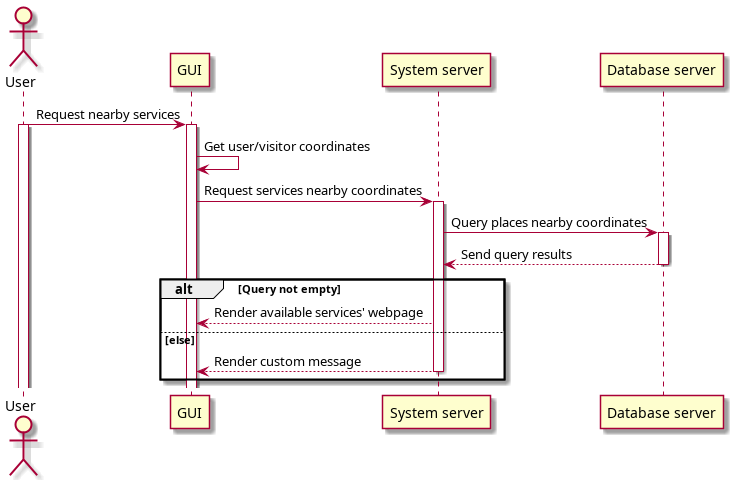

The diagram above was rendered by PlantUML. Its source (embedded in the PNG):
@startuml nearby_seq
actor User as usr
participant "GUI" as fr
participant "System server" as sys
participant "Database server" as db
usr -> fr : Request nearby services
activate usr
activate fr
fr -> fr : Get user/visitor coordinates
fr -> sys : Request services nearby coordinates
activate sys
sys -> db : Query places nearby coordinates
activate db
db --> sys : Send query results
deactivate db
alt Query not empty
    sys --> fr : Render available services' webpage
else else
    sys --> fr : Render custom message
    deactivate sys
end
deactivate sys
@enduml